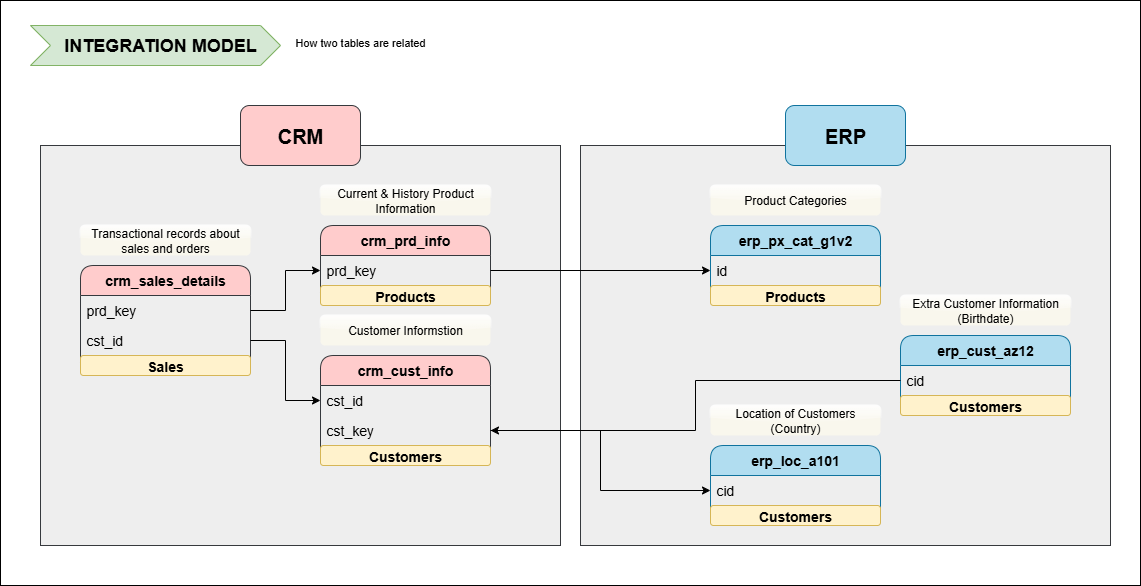

The diagram above was exported from draw.io. Its source (the exported page's mxGraphModel, read from the mxfile embedded in the PNG):
<mxGraphModel dx="1231" dy="581" grid="1" gridSize="10" guides="1" tooltips="1" connect="1" arrows="1" fold="1" page="1" pageScale="1" pageWidth="1200" pageHeight="1920" math="0" shadow="0">
  <root>
    <mxCell id="0" />
    <mxCell id="1" parent="0" />
    <mxCell id="Ft-Jv2bdAWg3xhlpRPt0-1" value="" style="rounded=0;whiteSpace=wrap;html=1;" vertex="1" parent="1">
      <mxGeometry x="40" y="15" width="1140" height="585" as="geometry" />
    </mxCell>
    <mxCell id="xoIIDdaGF0mgVzuR2Qlp-13" value="" style="shape=step;perimeter=stepPerimeter;whiteSpace=wrap;html=1;fixedSize=1;fillColor=#d5e8d4;strokeColor=#82b366;" parent="1" vertex="1">
      <mxGeometry x="70" y="40" width="250" height="40" as="geometry" />
    </mxCell>
    <mxCell id="OrjkNM-9T2cvx1dsKVb5-52" value="" style="rounded=0;whiteSpace=wrap;html=1;fillColor=#eeeeee;strokeColor=#36393d;" parent="1" vertex="1">
      <mxGeometry x="620" y="160" width="530" height="400" as="geometry" />
    </mxCell>
    <mxCell id="OrjkNM-9T2cvx1dsKVb5-51" value="" style="rounded=0;whiteSpace=wrap;html=1;fillColor=#eeeeee;strokeColor=#36393d;" parent="1" vertex="1">
      <mxGeometry x="80" y="160" width="520" height="400" as="geometry" />
    </mxCell>
    <mxCell id="OrjkNM-9T2cvx1dsKVb5-13" value="crm_sales_details" style="swimlane;fontStyle=1;childLayout=stackLayout;horizontal=1;startSize=30;horizontalStack=0;resizeParent=1;resizeParentMax=0;resizeLast=0;collapsible=1;marginBottom=0;whiteSpace=wrap;html=1;rounded=1;fillColor=#ffcccc;strokeColor=#36393d;fontSize=14;" parent="1" vertex="1">
      <mxGeometry x="120" y="280" width="170" height="110" as="geometry" />
    </mxCell>
    <mxCell id="OrjkNM-9T2cvx1dsKVb5-14" value="prd_key" style="text;strokeColor=none;fillColor=none;align=left;verticalAlign=middle;spacingLeft=4;spacingRight=4;overflow=hidden;points=[[0,0.5],[1,0.5]];portConstraint=eastwest;rotatable=0;whiteSpace=wrap;html=1;fontSize=14;" parent="OrjkNM-9T2cvx1dsKVb5-13" vertex="1">
      <mxGeometry y="30" width="170" height="30" as="geometry" />
    </mxCell>
    <mxCell id="OrjkNM-9T2cvx1dsKVb5-15" value="cst_id" style="text;strokeColor=none;fillColor=none;align=left;verticalAlign=middle;spacingLeft=4;spacingRight=4;overflow=hidden;points=[[0,0.5],[1,0.5]];portConstraint=eastwest;rotatable=0;whiteSpace=wrap;html=1;fontSize=14;" parent="OrjkNM-9T2cvx1dsKVb5-13" vertex="1">
      <mxGeometry y="60" width="170" height="30" as="geometry" />
    </mxCell>
    <mxCell id="xoIIDdaGF0mgVzuR2Qlp-8" value="Sales" style="text;html=1;strokeColor=#d6b656;fillColor=#fff2cc;align=center;verticalAlign=middle;whiteSpace=wrap;overflow=hidden;rounded=1;fontSize=14;fontStyle=1" parent="OrjkNM-9T2cvx1dsKVb5-13" vertex="1">
      <mxGeometry y="90" width="170" height="20" as="geometry" />
    </mxCell>
    <mxCell id="OrjkNM-9T2cvx1dsKVb5-16" value="Transactional records about sales and orders" style="text;html=1;align=center;verticalAlign=middle;whiteSpace=wrap;rounded=1;fillColor=#f9f7ed;strokeColor=none;glass=1;" parent="1" vertex="1">
      <mxGeometry x="120" y="240" width="170" height="30" as="geometry" />
    </mxCell>
    <mxCell id="OrjkNM-9T2cvx1dsKVb5-17" value="crm_prd_info" style="swimlane;fontStyle=1;childLayout=stackLayout;horizontal=1;startSize=30;horizontalStack=0;resizeParent=1;resizeParentMax=0;resizeLast=0;collapsible=1;marginBottom=0;whiteSpace=wrap;html=1;rounded=1;fillColor=#ffcccc;strokeColor=#36393d;fontSize=14;" parent="1" vertex="1">
      <mxGeometry x="360" y="240" width="170" height="80" as="geometry" />
    </mxCell>
    <mxCell id="OrjkNM-9T2cvx1dsKVb5-18" value="prd_key" style="text;strokeColor=none;fillColor=none;align=left;verticalAlign=middle;spacingLeft=4;spacingRight=4;overflow=hidden;points=[[0,0.5],[1,0.5]];portConstraint=eastwest;rotatable=0;whiteSpace=wrap;html=1;fontSize=14;" parent="OrjkNM-9T2cvx1dsKVb5-17" vertex="1">
      <mxGeometry y="30" width="170" height="30" as="geometry" />
    </mxCell>
    <mxCell id="xoIIDdaGF0mgVzuR2Qlp-1" value="Products" style="text;html=1;strokeColor=#d6b656;fillColor=#fff2cc;align=center;verticalAlign=middle;whiteSpace=wrap;overflow=hidden;fontSize=14;fontStyle=1;rounded=1;" parent="OrjkNM-9T2cvx1dsKVb5-17" vertex="1">
      <mxGeometry y="60" width="170" height="20" as="geometry" />
    </mxCell>
    <mxCell id="OrjkNM-9T2cvx1dsKVb5-20" value="Current &amp;amp; History Product Information" style="text;html=1;align=center;verticalAlign=middle;whiteSpace=wrap;rounded=1;fillColor=#f9f7ed;strokeColor=none;glass=1;" parent="1" vertex="1">
      <mxGeometry x="360" y="200" width="170" height="30" as="geometry" />
    </mxCell>
    <mxCell id="OrjkNM-9T2cvx1dsKVb5-21" value="crm_cust_info" style="swimlane;fontStyle=1;childLayout=stackLayout;horizontal=1;startSize=30;horizontalStack=0;resizeParent=1;resizeParentMax=0;resizeLast=0;collapsible=1;marginBottom=0;whiteSpace=wrap;html=1;rounded=1;fillColor=#ffcccc;strokeColor=#36393d;fontSize=14;" parent="1" vertex="1">
      <mxGeometry x="360" y="370" width="170" height="110" as="geometry" />
    </mxCell>
    <mxCell id="OrjkNM-9T2cvx1dsKVb5-22" value="cst_id" style="text;strokeColor=none;fillColor=none;align=left;verticalAlign=middle;spacingLeft=4;spacingRight=4;overflow=hidden;points=[[0,0.5],[1,0.5]];portConstraint=eastwest;rotatable=0;whiteSpace=wrap;html=1;fontSize=14;" parent="OrjkNM-9T2cvx1dsKVb5-21" vertex="1">
      <mxGeometry y="30" width="170" height="30" as="geometry" />
    </mxCell>
    <mxCell id="OrjkNM-9T2cvx1dsKVb5-23" value="cst_key" style="text;strokeColor=none;fillColor=none;align=left;verticalAlign=middle;spacingLeft=4;spacingRight=4;overflow=hidden;points=[[0,0.5],[1,0.5]];portConstraint=eastwest;rotatable=0;whiteSpace=wrap;html=1;fontSize=14;" parent="OrjkNM-9T2cvx1dsKVb5-21" vertex="1">
      <mxGeometry y="60" width="170" height="30" as="geometry" />
    </mxCell>
    <mxCell id="xoIIDdaGF0mgVzuR2Qlp-7" value="Customers" style="text;html=1;strokeColor=#d6b656;fillColor=#fff2cc;align=center;verticalAlign=middle;whiteSpace=wrap;overflow=hidden;fontSize=14;fontStyle=1;rounded=1;" parent="OrjkNM-9T2cvx1dsKVb5-21" vertex="1">
      <mxGeometry y="90" width="170" height="20" as="geometry" />
    </mxCell>
    <mxCell id="OrjkNM-9T2cvx1dsKVb5-24" value="Customer Informstion" style="text;html=1;align=center;verticalAlign=middle;whiteSpace=wrap;rounded=1;fillColor=#f9f7ed;strokeColor=none;glass=1;" parent="1" vertex="1">
      <mxGeometry x="360" y="330" width="170" height="30" as="geometry" />
    </mxCell>
    <mxCell id="OrjkNM-9T2cvx1dsKVb5-25" value="" style="edgeStyle=orthogonalEdgeStyle;rounded=0;orthogonalLoop=1;jettySize=auto;html=1;" parent="1" source="OrjkNM-9T2cvx1dsKVb5-14" target="OrjkNM-9T2cvx1dsKVb5-18" edge="1">
      <mxGeometry relative="1" as="geometry">
        <mxPoint x="320" y="330" as="targetPoint" />
        <Array as="points">
          <mxPoint x="325" y="325" />
          <mxPoint x="325" y="285" />
        </Array>
      </mxGeometry>
    </mxCell>
    <mxCell id="OrjkNM-9T2cvx1dsKVb5-26" style="edgeStyle=orthogonalEdgeStyle;rounded=0;orthogonalLoop=1;jettySize=auto;html=1;entryX=0;entryY=0.5;entryDx=0;entryDy=0;" parent="1" source="OrjkNM-9T2cvx1dsKVb5-15" target="OrjkNM-9T2cvx1dsKVb5-22" edge="1">
      <mxGeometry relative="1" as="geometry" />
    </mxCell>
    <mxCell id="OrjkNM-9T2cvx1dsKVb5-33" value="erp_px_cat_g1v2" style="swimlane;fontStyle=1;childLayout=stackLayout;horizontal=1;startSize=30;horizontalStack=0;resizeParent=1;resizeParentMax=0;resizeLast=0;collapsible=1;marginBottom=0;whiteSpace=wrap;html=1;rounded=1;fillColor=#b1ddf0;strokeColor=#10739e;fontSize=14;align=center;" parent="1" vertex="1">
      <mxGeometry x="750" y="240" width="170" height="80" as="geometry" />
    </mxCell>
    <mxCell id="OrjkNM-9T2cvx1dsKVb5-34" value="id" style="text;strokeColor=none;fillColor=none;align=left;verticalAlign=middle;spacingLeft=4;spacingRight=4;overflow=hidden;points=[[0,0.5],[1,0.5]];portConstraint=eastwest;rotatable=0;whiteSpace=wrap;html=1;fontSize=14;" parent="OrjkNM-9T2cvx1dsKVb5-33" vertex="1">
      <mxGeometry y="30" width="170" height="30" as="geometry" />
    </mxCell>
    <mxCell id="xoIIDdaGF0mgVzuR2Qlp-4" value="Products" style="text;html=1;strokeColor=#d6b656;fillColor=#fff2cc;align=center;verticalAlign=middle;whiteSpace=wrap;overflow=hidden;fontSize=14;fontStyle=1;rounded=1;" parent="OrjkNM-9T2cvx1dsKVb5-33" vertex="1">
      <mxGeometry y="60" width="170" height="20" as="geometry" />
    </mxCell>
    <mxCell id="OrjkNM-9T2cvx1dsKVb5-35" value="Product Categories" style="text;html=1;align=center;verticalAlign=middle;whiteSpace=wrap;rounded=1;fillColor=#f9f7ed;strokeColor=none;glass=1;" parent="1" vertex="1">
      <mxGeometry x="750" y="200" width="170" height="30" as="geometry" />
    </mxCell>
    <mxCell id="OrjkNM-9T2cvx1dsKVb5-36" value="erp_cust_az12" style="swimlane;fontStyle=1;childLayout=stackLayout;horizontal=1;startSize=30;horizontalStack=0;resizeParent=1;resizeParentMax=0;resizeLast=0;collapsible=1;marginBottom=0;whiteSpace=wrap;html=1;rounded=1;fillColor=#b1ddf0;strokeColor=#10739e;fontSize=14;" parent="1" vertex="1">
      <mxGeometry x="940" y="350" width="170" height="80" as="geometry" />
    </mxCell>
    <mxCell id="OrjkNM-9T2cvx1dsKVb5-37" value="cid" style="text;strokeColor=none;fillColor=none;align=left;verticalAlign=middle;spacingLeft=4;spacingRight=4;overflow=hidden;points=[[0,0.5],[1,0.5]];portConstraint=eastwest;rotatable=0;whiteSpace=wrap;html=1;fontSize=14;" parent="OrjkNM-9T2cvx1dsKVb5-36" vertex="1">
      <mxGeometry y="30" width="170" height="30" as="geometry" />
    </mxCell>
    <mxCell id="xoIIDdaGF0mgVzuR2Qlp-5" value="Customers" style="text;html=1;strokeColor=#d6b656;fillColor=#fff2cc;align=center;verticalAlign=middle;whiteSpace=wrap;overflow=hidden;fontSize=14;fontStyle=1;rounded=1;" parent="OrjkNM-9T2cvx1dsKVb5-36" vertex="1">
      <mxGeometry y="60" width="170" height="20" as="geometry" />
    </mxCell>
    <mxCell id="OrjkNM-9T2cvx1dsKVb5-39" value="Extra Customer Information (Birthdate)" style="text;html=1;align=center;verticalAlign=middle;whiteSpace=wrap;rounded=1;fillColor=#f9f7ed;strokeColor=none;glass=1;" parent="1" vertex="1">
      <mxGeometry x="940" y="310" width="170" height="30" as="geometry" />
    </mxCell>
    <mxCell id="OrjkNM-9T2cvx1dsKVb5-45" style="edgeStyle=orthogonalEdgeStyle;rounded=0;orthogonalLoop=1;jettySize=auto;html=1;entryX=0;entryY=0.5;entryDx=0;entryDy=0;" parent="1" source="OrjkNM-9T2cvx1dsKVb5-18" target="OrjkNM-9T2cvx1dsKVb5-34" edge="1">
      <mxGeometry relative="1" as="geometry">
        <mxPoint x="560" y="285" as="targetPoint" />
      </mxGeometry>
    </mxCell>
    <mxCell id="OrjkNM-9T2cvx1dsKVb5-46" value="erp_loc_a101" style="swimlane;fontStyle=1;childLayout=stackLayout;horizontal=1;startSize=30;horizontalStack=0;resizeParent=1;resizeParentMax=0;resizeLast=0;collapsible=1;marginBottom=0;whiteSpace=wrap;html=1;rounded=1;fillColor=#b1ddf0;strokeColor=#10739e;fontSize=14;verticalAlign=middle;" parent="1" vertex="1">
      <mxGeometry x="750" y="460" width="170" height="80" as="geometry" />
    </mxCell>
    <mxCell id="OrjkNM-9T2cvx1dsKVb5-47" value="cid" style="text;strokeColor=none;fillColor=none;align=left;verticalAlign=middle;spacingLeft=4;spacingRight=4;overflow=hidden;points=[[0,0.5],[1,0.5]];portConstraint=eastwest;rotatable=0;whiteSpace=wrap;html=1;fontSize=14;" parent="OrjkNM-9T2cvx1dsKVb5-46" vertex="1">
      <mxGeometry y="30" width="170" height="30" as="geometry" />
    </mxCell>
    <mxCell id="xoIIDdaGF0mgVzuR2Qlp-6" value="Customers" style="text;html=1;strokeColor=#d6b656;fillColor=#fff2cc;align=center;verticalAlign=middle;whiteSpace=wrap;overflow=hidden;fontSize=14;fontStyle=1;rounded=1;" parent="OrjkNM-9T2cvx1dsKVb5-46" vertex="1">
      <mxGeometry y="60" width="170" height="20" as="geometry" />
    </mxCell>
    <mxCell id="OrjkNM-9T2cvx1dsKVb5-48" value="Location of Customers (Country)" style="text;html=1;align=center;verticalAlign=middle;whiteSpace=wrap;rounded=1;fillColor=#f9f7ed;strokeColor=none;glass=1;" parent="1" vertex="1">
      <mxGeometry x="750" y="420" width="170" height="30" as="geometry" />
    </mxCell>
    <mxCell id="OrjkNM-9T2cvx1dsKVb5-49" style="edgeStyle=orthogonalEdgeStyle;rounded=0;orthogonalLoop=1;jettySize=auto;html=1;entryX=0;entryY=0.5;entryDx=0;entryDy=0;" parent="1" source="OrjkNM-9T2cvx1dsKVb5-23" target="OrjkNM-9T2cvx1dsKVb5-47" edge="1">
      <mxGeometry relative="1" as="geometry" />
    </mxCell>
    <mxCell id="OrjkNM-9T2cvx1dsKVb5-50" style="edgeStyle=orthogonalEdgeStyle;rounded=0;orthogonalLoop=1;jettySize=auto;html=1;entryX=1;entryY=0.5;entryDx=0;entryDy=0;" parent="1" source="OrjkNM-9T2cvx1dsKVb5-37" target="OrjkNM-9T2cvx1dsKVb5-23" edge="1">
      <mxGeometry relative="1" as="geometry" />
    </mxCell>
    <mxCell id="OrjkNM-9T2cvx1dsKVb5-53" value="&lt;font style=&quot;font-size: 20px;&quot;&gt;&lt;b&gt;CRM&lt;/b&gt;&lt;/font&gt;" style="rounded=1;whiteSpace=wrap;html=1;fillColor=#ffcccc;strokeColor=#36393d;" parent="1" vertex="1">
      <mxGeometry x="280" y="120" width="120" height="60" as="geometry" />
    </mxCell>
    <mxCell id="OrjkNM-9T2cvx1dsKVb5-54" value="&lt;font style=&quot;font-size: 20px;&quot;&gt;&lt;b&gt;ERP&lt;/b&gt;&lt;/font&gt;" style="rounded=1;whiteSpace=wrap;html=1;fillColor=#b1ddf0;strokeColor=#10739e;" parent="1" vertex="1">
      <mxGeometry x="825" y="120" width="120" height="60" as="geometry" />
    </mxCell>
    <mxCell id="xoIIDdaGF0mgVzuR2Qlp-9" value="INTEGRATION MODEL" style="text;html=1;align=center;verticalAlign=middle;whiteSpace=wrap;rounded=0;fontStyle=1;fontSize=18;" parent="1" vertex="1">
      <mxGeometry x="70" y="45" width="260" height="30" as="geometry" />
    </mxCell>
    <mxCell id="xoIIDdaGF0mgVzuR2Qlp-10" value="&lt;font style=&quot;font-size: 11px; font-weight: normal;&quot;&gt;How two tables are related&lt;/font&gt;" style="text;html=1;align=center;verticalAlign=middle;whiteSpace=wrap;rounded=0;fontStyle=1;fontSize=18;" parent="1" vertex="1">
      <mxGeometry x="270" y="40" width="260" height="30" as="geometry" />
    </mxCell>
  </root>
</mxGraphModel>